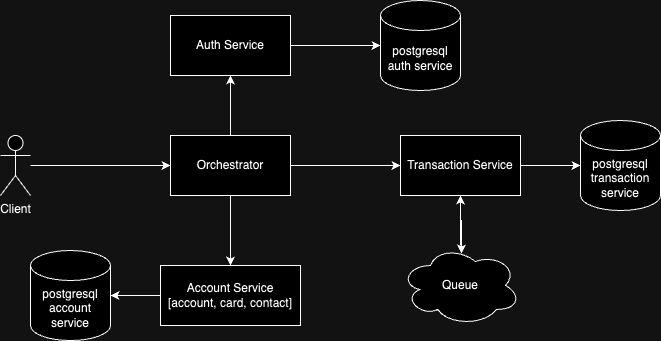

The diagram above was exported from draw.io. Its source (the exported page's mxGraphModel, read from the mxfile embedded in the PNG):
<mxGraphModel dx="866" dy="549" grid="1" gridSize="10" guides="1" tooltips="1" connect="1" arrows="1" fold="1" page="1" pageScale="1" pageWidth="850" pageHeight="1100" math="0" shadow="0">
  <root>
    <mxCell id="0" />
    <mxCell id="1" parent="0" />
    <mxCell id="TirO4UbJ8p_SL5r7W6kE-4" style="edgeStyle=orthogonalEdgeStyle;rounded=0;orthogonalLoop=1;jettySize=auto;html=1;entryX=0;entryY=0.5;entryDx=0;entryDy=0;" parent="1" source="TirO4UbJ8p_SL5r7W6kE-2" target="TirO4UbJ8p_SL5r7W6kE-3" edge="1">
      <mxGeometry relative="1" as="geometry" />
    </mxCell>
    <mxCell id="TirO4UbJ8p_SL5r7W6kE-2" value="Client" style="shape=umlActor;verticalLabelPosition=bottom;verticalAlign=top;html=1;outlineConnect=0;" parent="1" vertex="1">
      <mxGeometry x="100" y="220" width="30" height="60" as="geometry" />
    </mxCell>
    <mxCell id="TirO4UbJ8p_SL5r7W6kE-6" value="" style="edgeStyle=orthogonalEdgeStyle;rounded=0;orthogonalLoop=1;jettySize=auto;html=1;" parent="1" source="TirO4UbJ8p_SL5r7W6kE-3" target="TirO4UbJ8p_SL5r7W6kE-5" edge="1">
      <mxGeometry relative="1" as="geometry" />
    </mxCell>
    <mxCell id="wVuGh9AvkpIaGhhVlw2N-2" style="edgeStyle=orthogonalEdgeStyle;rounded=0;orthogonalLoop=1;jettySize=auto;html=1;entryX=0.5;entryY=1;entryDx=0;entryDy=0;" edge="1" parent="1" source="TirO4UbJ8p_SL5r7W6kE-3" target="wVuGh9AvkpIaGhhVlw2N-1">
      <mxGeometry relative="1" as="geometry" />
    </mxCell>
    <mxCell id="wVuGh9AvkpIaGhhVlw2N-4" value="" style="edgeStyle=orthogonalEdgeStyle;rounded=0;orthogonalLoop=1;jettySize=auto;html=1;" edge="1" parent="1" source="TirO4UbJ8p_SL5r7W6kE-3" target="TirO4UbJ8p_SL5r7W6kE-14">
      <mxGeometry relative="1" as="geometry" />
    </mxCell>
    <mxCell id="TirO4UbJ8p_SL5r7W6kE-3" value="Orchestrator" style="rounded=0;whiteSpace=wrap;html=1;" parent="1" vertex="1">
      <mxGeometry x="270" y="220" width="120" height="60" as="geometry" />
    </mxCell>
    <mxCell id="TirO4UbJ8p_SL5r7W6kE-5" value="Account Service&lt;div&gt;[account, card, contact]&lt;/div&gt;" style="rounded=0;whiteSpace=wrap;html=1;" parent="1" vertex="1">
      <mxGeometry x="260" y="350" width="140" height="60" as="geometry" />
    </mxCell>
    <mxCell id="TirO4UbJ8p_SL5r7W6kE-7" value="postgresql account service" style="shape=cylinder3;whiteSpace=wrap;html=1;boundedLbl=1;backgroundOutline=1;size=15;" parent="1" vertex="1">
      <mxGeometry x="130" y="335" width="80" height="90" as="geometry" />
    </mxCell>
    <mxCell id="TirO4UbJ8p_SL5r7W6kE-8" style="edgeStyle=orthogonalEdgeStyle;rounded=0;orthogonalLoop=1;jettySize=auto;html=1;entryX=1;entryY=0.5;entryDx=0;entryDy=0;entryPerimeter=0;" parent="1" source="TirO4UbJ8p_SL5r7W6kE-5" target="TirO4UbJ8p_SL5r7W6kE-7" edge="1">
      <mxGeometry relative="1" as="geometry" />
    </mxCell>
    <mxCell id="TirO4UbJ8p_SL5r7W6kE-12" value="postgresql auth service" style="shape=cylinder3;whiteSpace=wrap;html=1;boundedLbl=1;backgroundOutline=1;size=15;" parent="1" vertex="1">
      <mxGeometry x="480" y="85" width="80" height="90" as="geometry" />
    </mxCell>
    <mxCell id="TirO4UbJ8p_SL5r7W6kE-16" value="" style="edgeStyle=orthogonalEdgeStyle;rounded=0;orthogonalLoop=1;jettySize=auto;html=1;" parent="1" source="TirO4UbJ8p_SL5r7W6kE-14" target="TirO4UbJ8p_SL5r7W6kE-15" edge="1">
      <mxGeometry relative="1" as="geometry" />
    </mxCell>
    <mxCell id="TirO4UbJ8p_SL5r7W6kE-14" value="Transaction Service" style="rounded=0;whiteSpace=wrap;html=1;" parent="1" vertex="1">
      <mxGeometry x="500" y="220" width="120" height="60" as="geometry" />
    </mxCell>
    <mxCell id="TirO4UbJ8p_SL5r7W6kE-15" value="postgresql transaction service" style="shape=cylinder3;whiteSpace=wrap;html=1;boundedLbl=1;backgroundOutline=1;size=15;" parent="1" vertex="1">
      <mxGeometry x="680" y="205" width="80" height="90" as="geometry" />
    </mxCell>
    <mxCell id="TirO4UbJ8p_SL5r7W6kE-22" style="edgeStyle=orthogonalEdgeStyle;rounded=0;orthogonalLoop=1;jettySize=auto;html=1;" parent="1" source="TirO4UbJ8p_SL5r7W6kE-20" target="TirO4UbJ8p_SL5r7W6kE-14" edge="1">
      <mxGeometry relative="1" as="geometry" />
    </mxCell>
    <mxCell id="TirO4UbJ8p_SL5r7W6kE-20" value="Queue" style="ellipse;shape=cloud;whiteSpace=wrap;html=1;" parent="1" vertex="1">
      <mxGeometry x="500" y="330" width="120" height="80" as="geometry" />
    </mxCell>
    <mxCell id="wVuGh9AvkpIaGhhVlw2N-3" value="" style="edgeStyle=orthogonalEdgeStyle;rounded=0;orthogonalLoop=1;jettySize=auto;html=1;" edge="1" parent="1" source="wVuGh9AvkpIaGhhVlw2N-1" target="TirO4UbJ8p_SL5r7W6kE-12">
      <mxGeometry relative="1" as="geometry" />
    </mxCell>
    <mxCell id="wVuGh9AvkpIaGhhVlw2N-1" value="Auth Service" style="rounded=0;whiteSpace=wrap;html=1;" vertex="1" parent="1">
      <mxGeometry x="270" y="100" width="120" height="60" as="geometry" />
    </mxCell>
    <mxCell id="wVuGh9AvkpIaGhhVlw2N-5" style="edgeStyle=orthogonalEdgeStyle;rounded=0;orthogonalLoop=1;jettySize=auto;html=1;entryX=0.508;entryY=0.1;entryDx=0;entryDy=0;entryPerimeter=0;" edge="1" parent="1" source="TirO4UbJ8p_SL5r7W6kE-14" target="TirO4UbJ8p_SL5r7W6kE-20">
      <mxGeometry relative="1" as="geometry" />
    </mxCell>
  </root>
</mxGraphModel>